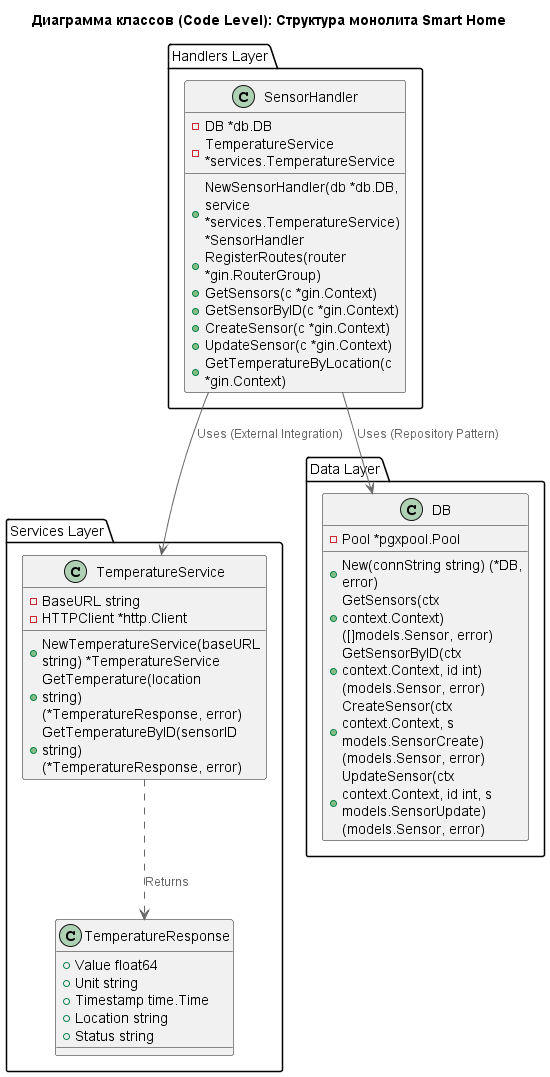

The diagram above was rendered by PlantUML. Its source (embedded in the PNG):
@startuml Warm-house-system_Code_Classes
!include https://raw.githubusercontent.com/plantuml-stdlib/C4-PlantUML/master/C4_Component.puml

title Диаграмма классов (Code Level): Структура монолита Smart Home

package "Handlers Layer" {
    class SensorHandler {
        - DB *db.DB
        - TemperatureService *services.TemperatureService
        + NewSensorHandler(db *db.DB, service *services.TemperatureService) *SensorHandler
        + RegisterRoutes(router *gin.RouterGroup)
        + GetSensors(c *gin.Context)
        + GetSensorByID(c *gin.Context)
        + CreateSensor(c *gin.Context)
        + UpdateSensor(c *gin.Context)
        + GetTemperatureByLocation(c *gin.Context)
    }
}

package "Services Layer" {
    class TemperatureService {
        - BaseURL string
        - HTTPClient *http.Client
        + NewTemperatureService(baseURL string) *TemperatureService
        + GetTemperature(location string) (*TemperatureResponse, error)
        + GetTemperatureByID(sensorID string) (*TemperatureResponse, error)
    }

    class TemperatureResponse {
        + Value float64
        + Unit string
        + Timestamp time.Time
        + Location string
        + Status string
    }
}

package "Data Layer" {
    class DB {
        - Pool *pgxpool.Pool
        + New(connString string) (*DB, error)
        + GetSensors(ctx context.Context) ([]models.Sensor, error)
        + GetSensorByID(ctx context.Context, id int) (models.Sensor, error)
        + CreateSensor(ctx context.Context, s models.SensorCreate) (models.Sensor, error)
        + UpdateSensor(ctx context.Context, id int, s models.SensorUpdate) (models.Sensor, error)
    }
}

SensorHandler --> DB : Uses (Repository Pattern)
SensorHandler --> TemperatureService : Uses (External Integration)
TemperatureService ..> TemperatureResponse : Returns

@enduml